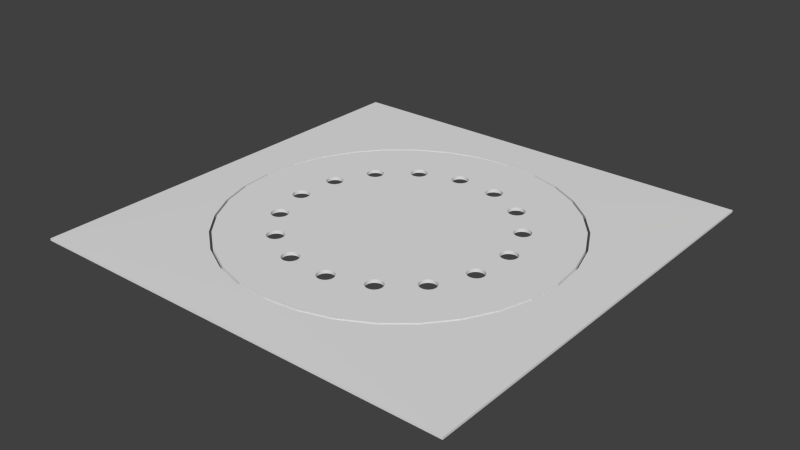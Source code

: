 # Source: BLENDER_DeckelGulliRund.blend  (saved by Blender 2.73.0; exported with 4.5.12 LTS)
import bpy
from mathutils import Matrix  # noqa: F401  (used for matrix-valued properties, if any)

bpy.ops.wm.read_factory_settings(use_empty=True)
scene = bpy.context.scene
scene.name = 'Scene'

# ---- collections
col_collection_1 = bpy.data.collections.new('Collection 1'); scene.collection.children.link(col_collection_1)

# ---- world
world_world = bpy.data.worlds.new('World'); scene.world = world_world
world_world.color = (0.05088, 0.05088, 0.05088)
world_world.use_sun_shadow = False
world_world.sun_shadow_jitter_overblur = 0.0
world_world.cycles.sampling_method = 'MANUAL'
world_world.cycles.sample_map_resolution = 256

# ---- meshes
me_plane = bpy.data.meshes.new('Plane')
me_plane.from_pydata([(1.0, -1.0, 0.0), (0.001545, -0.7839, 0.002775), (-0.1505, -0.7689, 0.002775), (-0.2966, -0.7246, 0.002775), (-0.4313, -0.6526, 0.002775), (-0.5494, -0.5557, 0.002775), (-0.6463, -0.4376, 0.002775), (-0.7183, -0.3029, 0.002775), (-0.7626, -0.1568, 0.002775), (-0.7776, -0.004763, 0.002775), (-0.7626, 0.1472, 0.002775), (-0.7183, 0.2934, 0.002775), (-0.6463, 0.4281, 0.002775), (-0.5494, 0.5462, 0.002775), (-0.4313, 0.6431, 0.002775), (-0.2966, 0.7151, 0.002775), (-0.1505, 0.7594, 0.002775), (1.0, 1.0, 0.0), (-1.0, 1.0, 0.0), (-1.0, -1.0, 0.0), (0.001544, 0.7744, 0.002775), (0.1535, 0.7594, 0.002775), (0.2997, 0.7151, 0.002775), (0.4344, 0.6431, 0.002775), (0.5525, 0.5462, 0.002775), (0.6494, 0.4281, 0.002775), (0.7214, 0.2934, 0.002775), (0.7657, 0.1472, 0.002775), (0.7807, -0.004762, 0.002775), (0.7657, -0.1568, 0.002775), (0.7214, -0.3029, 0.002775), (0.6494, -0.4376, 0.002775), (0.5525, -0.5557, 0.002775), (0.4344, -0.6526, 0.002775), (0.2997, -0.7246, 0.002775), (0.1535, -0.7689, 0.002775), (-1.0, 1.0, -0.01), (-1.0, -1.0, -0.01), (1.0, -1.0, -0.01), (1.0, 1.0, -0.01), (-0.7776, -0.004763, -0.01278), (-0.7626, -0.1568, -0.01278), (-0.7183, -0.3029, -0.01278), (-0.6463, -0.4376, -0.01278), (-0.5494, -0.5557, -0.01278), (-0.4313, -0.6526, -0.01278), (-0.2966, -0.7246, -0.01278), (-0.1505, -0.7689, -0.01278), (0.001545, -0.7839, -0.01278), (0.1535, -0.7689, -0.01278), (0.2997, -0.7246, -0.01278), (0.4344, -0.6526, -0.01278), (0.5525, -0.5557, -0.01278), (0.6494, -0.4376, -0.01278), (0.7214, -0.3029, -0.01278), (0.7657, -0.1568, -0.01278), (0.7807, -0.004762, -0.01278), (0.7657, 0.1472, -0.01278), (0.7214, 0.2934, -0.01278), (0.6494, 0.4281, -0.01278), (0.5525, 0.5462, -0.01278), (0.4344, 0.6431, -0.01278), (0.2997, 0.7151, -0.01278), (0.1535, 0.7594, -0.01278), (0.001544, 0.7744, -0.01278), (-0.1505, 0.7594, -0.01278), (-0.2966, 0.7151, -0.01278), (-0.4313, 0.6431, -0.01278), (-0.5494, 0.5462, -0.01278), (-0.6463, 0.4281, -0.01278), (-0.7183, 0.2934, -0.01278), (-0.7626, 0.1472, -0.01278), (0.001545, -0.7738, 0.002775), (0.1516, -0.759, 0.002775), (0.2958, -0.7152, 0.002775), (0.4288, -0.6442, 0.002775), (0.5453, -0.5485, 0.002775), (0.641, -0.432, 0.002775), (0.712, -0.299, 0.002775), (0.7558, -0.1548, 0.002775), (0.7706, -0.004762, 0.002775), (0.5252, -0.1214, 0.002775), (0.5274, -0.1286, 0.002775), (0.5281, -0.1361, 0.002775), (0.5274, -0.1435, 0.002775), (0.5252, -0.1507, 0.002775), (0.5216, -0.1573, 0.002775), (0.5169, -0.1631, 0.002775), (0.5111, -0.1679, 0.002775), (0.5045, -0.1714, 0.002775), (0.4973, -0.1736, 0.002775), (0.4899, -0.1743, 0.002775), (0.4824, -0.1736, 0.002775), (0.4752, -0.1714, 0.002775), (0.4686, -0.1679, 0.002775), (0.4628, -0.1631, 0.002775), (0.4581, -0.1573, 0.002775), (0.4545, -0.1507, 0.002775), (0.4539, -0.1488, 0.002775), (0.4523, -0.1435, 0.002775), (0.4516, -0.1361, 0.002775), (0.4094, -0.2805, 0.002775), (0.4166, -0.2827, 0.002775), (0.4232, -0.2862, 0.002775), (0.429, -0.2909, 0.002775), (0.4337, -0.2967, 0.002775), (0.4373, -0.3034, 0.002775), (0.4394, -0.3105, 0.002775), (0.4402, -0.318, 0.002775), (0.4394, -0.3254, 0.002775), (0.4373, -0.3326, 0.002775), (0.4337, -0.3392, 0.002775), (0.429, -0.345, 0.002775), (0.4232, -0.3498, 0.002775), (0.4166, -0.3533, 0.002775), (0.4094, -0.3555, 0.002775), (0.4019, -0.3562, 0.002775), (0.3945, -0.3555, 0.002775), (0.3873, -0.3533, 0.002775), (0.3807, -0.3498, 0.002775), (0.3749, -0.345, 0.002775), (0.3701, -0.3392, 0.002775), (0.3666, -0.3326, 0.002775), (0.3644, -0.3254, 0.002775), (0.3637, -0.318, 0.002775), (0.2744, -0.4193, 0.002775), (0.2791, -0.4251, 0.002775), (0.2826, -0.4317, 0.002775), (0.2848, -0.4389, 0.002775), (0.2856, -0.4463, 0.002775), (0.2848, -0.4538, 0.002775), (0.2826, -0.461, 0.002775), (0.2791, -0.4676, 0.002775), (0.2744, -0.4734, 0.002775), (0.2686, -0.4781, 0.002775), (0.2619, -0.4817, 0.002775), (0.2548, -0.4838, 0.002775), (0.2473, -0.4846, 0.002775), (0.2398, -0.4838, 0.002775), (0.2327, -0.4817, 0.002775), (0.2309, -0.4807, 0.002775), (0.2261, -0.4781, 0.002775), (0.2203, -0.4734, 0.002775), (0.2155, -0.4676, 0.002775), (0.212, -0.461, 0.002775), (0.2098, -0.4538, 0.002775), (0.2091, -0.4463, 0.002775), (0.09366, -0.4954, 0.002775), (0.09584, -0.5025, 0.002775), (0.09657, -0.51, 0.002775), (0.09584, -0.5175, 0.002775), (0.09366, -0.5246, 0.002775), (0.09013, -0.5312, 0.002775), (0.08537, -0.537, 0.002775), (0.07958, -0.5418, 0.002775), (0.07296, -0.5453, 0.002775), (0.06579, -0.5475, 0.002775), (0.05833, -0.5482, 0.002775), (0.05087, -0.5475, 0.002775), (0.04369, -0.5453, 0.002775), (0.03708, -0.5418, 0.002775), (0.03129, -0.537, 0.002775), (0.02653, -0.5312, 0.002775), (0.023, -0.5246, 0.002775), (0.02082, -0.5175, 0.002775), (0.02009, -0.51, 0.002775), (-0.1083, -0.5003, 0.002775), (-0.1105, -0.5075, 0.002775), (-0.114, -0.5141, 0.002775), (-0.1188, -0.5199, 0.002775), (-0.1246, -0.5246, 0.002775), (-0.1312, -0.5282, 0.002775), (-0.1383, -0.5303, 0.002775), (-0.1458, -0.5311, 0.002775), (-0.1533, -0.5303, 0.002775), (-0.1604, -0.5282, 0.002775), (-0.1671, -0.5246, 0.002775), (-0.1729, -0.5199, 0.002775), (-0.1776, -0.5141, 0.002775), (-0.1811, -0.5075, 0.002775), (-0.1833, -0.5003, 0.002775), (-0.1841, -0.4928, 0.002775), (-0.2909, -0.4211, 0.002775), (-0.2956, -0.4269, 0.002775), (-0.3014, -0.4316, 0.002775), (-0.308, -0.4352, 0.002775), (-0.3152, -0.4374, 0.002775), (-0.3227, -0.4381, 0.002775), (-0.3301, -0.4374, 0.002775), (-0.3373, -0.4352, 0.002775), (-0.3439, -0.4316, 0.002775), (-0.3497, -0.4269, 0.002775), (-0.3545, -0.4211, 0.002775), (-0.358, -0.4145, 0.002775), (-0.3602, -0.4073, 0.002775), (-0.3609, -0.3998, 0.002775), (-0.4288, -0.2811, 0.002775), (-0.4354, -0.2846, 0.002775), (-0.4425, -0.2868, 0.002775), (-0.45, -0.2875, 0.002775), (-0.4575, -0.2868, 0.002775), (-0.4646, -0.2846, 0.002775), (-0.4712, -0.2811, 0.002775), (-0.477, -0.2763, 0.002775), (-0.4818, -0.2705, 0.002775), (-0.4853, -0.2639, 0.002775), (-0.4875, -0.2567, 0.002775), (-0.4882, -0.2493, 0.002775), (-0.5012, -0.09779, 0.002775), (-0.5086, -0.09853, 0.002775), (-0.5161, -0.09779, 0.002775), (-0.5232, -0.09562, 0.002775), (-0.5299, -0.09208, 0.002775), (-0.5357, -0.08733, 0.002775), (-0.5404, -0.08153, 0.002775), (-0.5439, -0.07492, 0.002775), (-0.5461, -0.06775, 0.002775), (-0.5469, -0.06028, 0.002775), (-0.7527, -0.1548, 0.002775), (-0.7089, -0.2991, 0.002775), (-0.6379, -0.432, 0.002775), (-0.5422, -0.5485, 0.002775), (-0.4257, -0.6442, 0.002775), (-0.2927, -0.7152, 0.002775), (-0.1485, -0.759, 0.002775), (-0.1076, -0.4928, 0.002775), (0.02082, -0.5025, 0.002775), (0.023, -0.4954, 0.002775), (0.02653, -0.4888, 0.002775), (0.03129, -0.483, 0.002775), (0.03708, -0.4782, 0.002775), (0.04369, -0.4747, 0.002775), (0.05087, -0.4725, 0.002775), (0.05833, -0.4718, 0.002775), (0.06579, -0.4725, 0.002775), (0.07296, -0.4747, 0.002775), (0.07958, -0.4782, 0.002775), (0.08537, -0.483, 0.002775), (0.09013, -0.4888, 0.002775), (0.2098, -0.4389, 0.002775), (0.212, -0.4317, 0.002775), (0.2155, -0.4251, 0.002775), (0.2203, -0.4193, 0.002775), (0.2261, -0.4145, 0.002775), (0.2327, -0.411, 0.002775), (0.2398, -0.4088, 0.002775), (0.2473, -0.4081, 0.002775), (0.2548, -0.4088, 0.002775), (0.2619, -0.411, 0.002775), (0.2686, -0.4145, 0.002775), (0.3644, -0.3105, 0.002775), (0.3666, -0.3034, 0.002775), (0.3701, -0.2967, 0.002775), (0.3749, -0.2909, 0.002775), (0.3807, -0.2862, 0.002775), (0.3873, -0.2827, 0.002775), (0.3945, -0.2805, 0.002775), (0.4019, -0.2797, 0.002775), (0.4523, -0.1286, 0.002775), (0.4529, -0.1267, 0.002775), (0.4545, -0.1214, 0.002775), (0.4581, -0.1148, 0.002775), (0.4628, -0.109, 0.002775), (0.4686, -0.1043, 0.002775), (0.4752, -0.1007, 0.002775), (0.4824, -0.09857, 0.002775), (0.4899, -0.09784, 0.002775), (0.4973, -0.09857, 0.002775), (0.5045, -0.1007, 0.002775), (0.5111, -0.1043, 0.002775), (0.5169, -0.109, 0.002775), (0.5216, -0.1148, 0.002775), (0.7558, 0.1453, 0.002775), (0.712, 0.2895, 0.002775), (0.641, 0.4225, 0.002775), (0.5453, 0.539, 0.002775), (0.4288, 0.6346, 0.002775), (0.2958, 0.7057, 0.002775), (0.1516, 0.7495, 0.002775), (0.001544, 0.7642, 0.002775), (-0.1485, 0.7495, 0.002775), (-0.2927, 0.7057, 0.002775), (-0.4257, 0.6346, 0.002775), (-0.5422, 0.539, 0.002775), (-0.6379, 0.4225, 0.002775), (-0.7089, 0.2895, 0.002775), (-0.7527, 0.1453, 0.002775), (-0.7675, -0.004763, 0.002775), (-0.5461, -0.05282, 0.002775), (-0.5439, -0.04565, 0.002775), (-0.5404, -0.03904, 0.002775), (-0.5357, -0.03324, 0.002775), (-0.5309, 0.1368, 0.002775), (-0.5301, 0.1442, 0.002775), (-0.5279, 0.1514, 0.002775), (-0.5244, 0.158, 0.002775), (-0.5197, 0.1638, 0.002775), (-0.5139, 0.1686, 0.002775), (-0.5072, 0.1721, 0.002775), (-0.5001, 0.1743, 0.002775), (-0.4926, 0.175, 0.002775), (-0.4852, 0.1743, 0.002775), (-0.4428, 0.3106, 0.002775), (-0.442, 0.3181, 0.002775), (-0.4414, 0.32, 0.002775), (-0.4399, 0.3252, 0.002775), (-0.4363, 0.3318, 0.002775), (-0.4316, 0.3376, 0.002775), (-0.4258, 0.3424, 0.002775), (-0.4192, 0.3459, 0.002775), (-0.412, 0.3481, 0.002775), (-0.4045, 0.3488, 0.002775), (-0.3971, 0.3481, 0.002775), (-0.3899, 0.3459, 0.002775), (-0.3833, 0.3424, 0.002775), (-0.3775, 0.3376, 0.002775), (-0.2922, 0.44, 0.002775), (-0.2915, 0.4474, 0.002775), (-0.2909, 0.4493, 0.002775), (-0.2893, 0.4546, 0.002775), (-0.2857, 0.4612, 0.002775), (-0.281, 0.467, 0.002775), (-0.2752, 0.4718, 0.002775), (-0.2686, 0.4753, 0.002775), (-0.2614, 0.4775, 0.002775), (-0.2539, 0.4782, 0.002775), (-0.2465, 0.4775, 0.002775), (-0.2393, 0.4753, 0.002775), (-0.2327, 0.4718, 0.002775), (-0.2269, 0.467, 0.002775), (-0.2256, 0.4654, 0.002775), (-0.2221, 0.4612, 0.002775), (-0.2186, 0.4546, 0.002775), (-0.1062, 0.5016, 0.002775), (-0.1055, 0.5091, 0.002775), (-0.1049, 0.511, 0.002775), (-0.1033, 0.5162, 0.002775), (-0.09979, 0.5229, 0.002775), (-0.09504, 0.5286, 0.002775), (-0.08924, 0.5334, 0.002775), (-0.08263, 0.5369, 0.002775), (-0.07546, 0.5391, 0.002775), (-0.068, 0.5398, 0.002775), (-0.06053, 0.5391, 0.002775), (-0.05336, 0.5369, 0.002775), (-0.04675, 0.5334, 0.002775), (-0.04095, 0.5286, 0.002775), (-0.0362, 0.5229, 0.002775), (-0.03266, 0.5162, 0.002775), (-0.03049, 0.5091, 0.002775), (-0.02975, 0.5016, 0.002775), (0.09083, 0.4864, 0.002775), (0.09156, 0.4939, 0.002775), (0.09215, 0.4958, 0.002775), (0.09374, 0.5011, 0.002775), (0.09727, 0.5077, 0.002775), (0.102, 0.5135, 0.002775), (0.1078, 0.5182, 0.002775), (0.1144, 0.5218, 0.002775), (0.1216, 0.524, 0.002775), (0.1291, 0.5247, 0.002775), (0.1365, 0.524, 0.002775), (0.1437, 0.5218, 0.002775), (0.1503, 0.5182, 0.002775), (0.1561, 0.5135, 0.002775), (0.1609, 0.5077, 0.002775), (0.1644, 0.5011, 0.002775), (0.1666, 0.4939, 0.002775), (0.1673, 0.4864, 0.002775), (0.1666, 0.479, 0.002775), (0.1644, 0.4718, 0.002775), (0.1609, 0.4652, 0.002775), (0.2687, 0.3995, 0.002775), (0.2694, 0.407, 0.002775), (0.27, 0.4089, 0.002775), (0.2716, 0.4142, 0.002775), (0.2751, 0.4208, 0.002775), (0.2799, 0.4266, 0.002775), (0.2857, 0.4313, 0.002775), (0.2923, 0.4349, 0.002775), (0.2995, 0.437, 0.002775), (0.3069, 0.4378, 0.002775), (0.3144, 0.437, 0.002775), (0.3216, 0.4349, 0.002775), (0.3282, 0.4313, 0.002775), (0.334, 0.4266, 0.002775), (0.3387, 0.4208, 0.002775), (0.3423, 0.4142, 0.002775), (0.3444, 0.407, 0.002775), (0.3452, 0.3995, 0.002775), (0.3444, 0.3921, 0.002775), (0.3423, 0.3849, 0.002775), (0.3387, 0.3783, 0.002775), (0.334, 0.3725, 0.002775), (0.3282, 0.3677, 0.002775), (0.3991, 0.254, 0.002775), (0.3998, 0.2615, 0.002775), (0.4004, 0.2634, 0.002775), (0.402, 0.2686, 0.002775), (0.4055, 0.2753, 0.002775), (0.4103, 0.2811, 0.002775), (0.4161, 0.2858, 0.002775), (0.4227, 0.2893, 0.002775), (0.4298, 0.2915, 0.002775), (0.4373, 0.2923, 0.002775), (0.4448, 0.2915, 0.002775), (0.4519, 0.2893, 0.002775), (0.4585, 0.2858, 0.002775), (0.4643, 0.2811, 0.002775), (0.4691, 0.2753, 0.002775), (0.4726, 0.2686, 0.002775), (0.4748, 0.2615, 0.002775), (0.4755, 0.254, 0.002775), (0.4748, 0.2465, 0.002775), (0.4726, 0.2394, 0.002775), (0.4691, 0.2328, 0.002775), (0.4643, 0.227, 0.002775), (0.4585, 0.2222, 0.002775), (0.4519, 0.2187, 0.002775), (0.4448, 0.2165, 0.002775), (0.4658, 0.06301, 0.002775), (0.4665, 0.07047, 0.002775), (0.4671, 0.0724, 0.002775), (0.4687, 0.07764, 0.002775), (0.4722, 0.08425, 0.002775), (0.477, 0.09005, 0.002775), (0.4828, 0.09481, 0.002775), (0.4894, 0.09834, 0.002775), (0.4965, 0.1005, 0.002775), (0.504, 0.1013, 0.002775), (0.5115, 0.1005, 0.002775), (0.5186, 0.09834, 0.002775), (0.5252, 0.09481, 0.002775), (0.531, 0.09005, 0.002775), (0.5358, 0.08425, 0.002775), (0.5393, 0.07764, 0.002775), (0.5415, 0.07047, 0.002775), (0.5422, 0.06301, 0.002775), (0.542, 0.061, 0.002775), (0.5415, 0.05555, 0.002775), (0.5393, 0.04837, 0.002775), (0.5358, 0.04176, 0.002775), (0.531, 0.03597, 0.002775), (0.5252, 0.03121, 0.002775), (0.5186, 0.02767, 0.002775), (0.5115, 0.0255, 0.002775), (-0.4354, -0.2139, 0.002775), (-0.4288, -0.2175, 0.002775), (-0.423, -0.2222, 0.002775), (-0.4182, -0.228, 0.002775), (-0.4147, -0.2346, 0.002775), (-0.4125, -0.2418, 0.002775), (-0.4118, -0.2493, 0.002775), (-0.4125, -0.2567, 0.002775), (-0.4147, -0.2639, 0.002775), (-0.4182, -0.2705, 0.002775), (-0.423, -0.2763, 0.002775), (-0.3602, -0.3924, 0.002775), (-0.358, -0.3852, 0.002775), (-0.3545, -0.3786, 0.002775), (-0.3497, -0.3728, 0.002775), (-0.3439, -0.368, 0.002775), (-0.3373, -0.3645, 0.002775), (-0.3301, -0.3623, 0.002775), (-0.3227, -0.3616, 0.002775), (-0.3152, -0.3623, 0.002775), (-0.308, -0.3645, 0.002775), (-0.3014, -0.368, 0.002775), (-0.2956, -0.3728, 0.002775), (-0.2909, -0.3786, 0.002775), (-0.2873, -0.3852, 0.002775), (-0.2852, -0.3924, 0.002775), (-0.2844, -0.3998, 0.002775), (-0.2852, -0.4073, 0.002775), (-0.2873, -0.4145, 0.002775), (-0.1833, -0.4854, 0.002775), (-0.1811, -0.4782, 0.002775), (-0.1776, -0.4716, 0.002775), (-0.1729, -0.4658, 0.002775), (-0.1671, -0.461, 0.002775), (-0.1604, -0.4575, 0.002775), (-0.1533, -0.4553, 0.002775), (-0.1458, -0.4546, 0.002775), (-0.1383, -0.4553, 0.002775), (-0.1312, -0.4575, 0.002775), (-0.1246, -0.461, 0.002775), (-0.1188, -0.4658, 0.002775), (-0.114, -0.4716, 0.002775), (-0.1105, -0.4782, 0.002775), (-0.1083, -0.4854, 0.002775), (-0.4875, -0.2418, 0.002775), (-0.4853, -0.2346, 0.002775), (-0.4818, -0.228, 0.002775), (-0.477, -0.2222, 0.002775), (-0.4712, -0.2175, 0.002775), (-0.4646, -0.2139, 0.002775), (-0.4575, -0.2118, 0.002775), (-0.45, -0.211, 0.002775), (-0.4425, -0.2118, 0.002775), (0.504, 0.02476, 0.002775), (0.4965, 0.0255, 0.002775), (0.4894, 0.02767, 0.002775), (0.4828, 0.03121, 0.002775), (0.477, 0.03596, 0.002775), (0.4722, 0.04176, 0.002775), (0.4687, 0.04837, 0.002775), (0.4681, 0.0503, 0.002775), (0.4665, 0.05555, 0.002775), (0.4373, 0.2158, 0.002775), (0.4298, 0.2165, 0.002775), (0.4227, 0.2187, 0.002775), (0.4161, 0.2222, 0.002775), (0.4103, 0.227, 0.002775), (0.4055, 0.2328, 0.002775), (0.402, 0.2394, 0.002775), (0.4014, 0.2413, 0.002775), (0.3998, 0.2465, 0.002775), (0.3216, 0.3642, 0.002775), (0.3144, 0.362, 0.002775), (0.3069, 0.3613, 0.002775), (0.2995, 0.362, 0.002775), (0.2923, 0.3642, 0.002775), (0.2857, 0.3677, 0.002775), (0.2799, 0.3725, 0.002775), (0.2751, 0.3783, 0.002775), (0.2716, 0.3849, 0.002775), (0.271, 0.3868, 0.002775), (0.2694, 0.3921, 0.002775), (0.1561, 0.4594, 0.002775), (0.1503, 0.4546, 0.002775), (0.1485, 0.4537, 0.002775), (0.1437, 0.4511, 0.002775), (0.1365, 0.4489, 0.002775), (0.1291, 0.4482, 0.002775), (0.1216, 0.4489, 0.002775), (0.1144, 0.4511, 0.002775), (0.1078, 0.4546, 0.002775), (0.102, 0.4594, 0.002775), (0.09727, 0.4652, 0.002775), (0.09374, 0.4718, 0.002775), (0.09315, 0.4737, 0.002775), (0.09156, 0.479, 0.002775), (-0.03049, 0.4941, 0.002775), (-0.03266, 0.487, 0.002775), (-0.0362, 0.4804, 0.002775), (-0.04095, 0.4746, 0.002775), (-0.04675, 0.4698, 0.002775), (-0.05336, 0.4663, 0.002775), (-0.06053, 0.4641, 0.002775), (-0.068, 0.4634, 0.002775), (-0.07546, 0.4641, 0.002775), (-0.08263, 0.4663, 0.002775), (-0.08924, 0.4698, 0.002775), (-0.09504, 0.4746, 0.002775), (-0.09979, 0.4804, 0.002775), (-0.1033, 0.487, 0.002775), (-0.1055, 0.4941, 0.002775), (-0.2164, 0.4474, 0.002775), (-0.2157, 0.44, 0.002775), (-0.2164, 0.4325, 0.002775), (-0.2186, 0.4253, 0.002775), (-0.2221, 0.4187, 0.002775), (-0.2269, 0.4129, 0.002775), (-0.2327, 0.4082, 0.002775), (-0.2393, 0.4046, 0.002775), (-0.2465, 0.4024, 0.002775), (-0.2539, 0.4017, 0.002775), (-0.2614, 0.4024, 0.002775), (-0.2686, 0.4046, 0.002775), (-0.2752, 0.4082, 0.002775), (-0.281, 0.4129, 0.002775), (-0.2857, 0.4187, 0.002775), (-0.2893, 0.4253, 0.002775), (-0.2899, 0.4273, 0.002775), (-0.2915, 0.4325, 0.002775), (-0.3762, 0.3361, 0.002775), (-0.3727, 0.3318, 0.002775), (-0.3692, 0.3252, 0.002775), (-0.367, 0.3181, 0.002775), (-0.3663, 0.3106, 0.002775), (-0.367, 0.3031, 0.002775), (-0.3692, 0.296, 0.002775), (-0.3727, 0.2894, 0.002775), (-0.3775, 0.2836, 0.002775), (-0.379, 0.2823, 0.002775), (-0.3833, 0.2788, 0.002775), (-0.3851, 0.2779, 0.002775), (-0.3899, 0.2753, 0.002775), (-0.3918, 0.2747, 0.002775), (-0.3971, 0.2731, 0.002775), (-0.4045, 0.2724, 0.002775), (-0.412, 0.2731, 0.002775), (-0.4192, 0.2753, 0.002775), (-0.4258, 0.2788, 0.002775), (-0.4316, 0.2836, 0.002775), (-0.4363, 0.2894, 0.002775), (-0.4373, 0.2911, 0.002775), (-0.4399, 0.296, 0.002775), (-0.4404, 0.2979, 0.002775), (-0.442, 0.3031, 0.002775), (-0.478, 0.1721, 0.002775), (-0.4714, 0.1686, 0.002775), (-0.4656, 0.1638, 0.002775), (-0.4608, 0.158, 0.002775), (-0.4573, 0.1514, 0.002775), (-0.4551, 0.1442, 0.002775), (-0.4544, 0.1368, 0.002775), (-0.4551, 0.1293, 0.002775), (-0.4573, 0.1221, 0.002775), (-0.4608, 0.1155, 0.002775), (-0.4656, 0.1097, 0.002775), (-0.4714, 0.105, 0.002775), (-0.478, 0.1015, 0.002775), (-0.4852, 0.09927, 0.002775), (-0.4926, 0.09854, 0.002775), (-0.5001, 0.09927, 0.002775), (-0.5072, 0.1015, 0.002775), (-0.5139, 0.105, 0.002775), (-0.5197, 0.1097, 0.002775), (-0.5244, 0.1155, 0.002775), (-0.5279, 0.1221, 0.002775), (-0.5301, 0.1293, 0.002775), (-0.5299, -0.02849, 0.002775), (-0.5232, -0.02495, 0.002775), (-0.5161, -0.02278, 0.002775), (-0.5086, -0.02204, 0.002775), (-0.5012, -0.02278, 0.002775), (-0.494, -0.02495, 0.002775), (-0.4874, -0.02849, 0.002775), (-0.4816, -0.03324, 0.002775), (-0.4768, -0.03904, 0.002775), (-0.4733, -0.04565, 0.002775), (-0.4711, -0.05282, 0.002775), (-0.4704, -0.06028, 0.002775), (-0.4711, -0.06775, 0.002775), (-0.4733, -0.07492, 0.002775), (-0.4768, -0.08153, 0.002775), (-0.4816, -0.08733, 0.002775), (-0.4874, -0.09208, 0.002775), (-0.494, -0.09562, 0.002775), (-0.1072, -0.4928, -0.01278), (-0.108, -0.4853, -0.01278), (-0.1101, -0.478, -0.01278), (-0.1137, -0.4714, -0.01278), (-0.1185, -0.4655, -0.01278), (-0.1244, -0.4607, -0.01278), (-0.131, -0.4572, -0.01278), (-0.1383, -0.455, -0.01278), (-0.1458, -0.4542, -0.01278), (-0.1533, -0.455, -0.01278), (-0.1606, -0.4572, -0.01278), (-0.1673, -0.4607, -0.01278), (-0.1731, -0.4655, -0.01278), (-0.1779, -0.4714, -0.01278), (-0.1815, -0.478, -0.01278), (-0.1837, -0.4853, -0.01278), (-0.1844, -0.4928, -0.01278), (-0.2906, -0.4213, -0.01278), (-0.287, -0.4146, -0.01278), (-0.2848, -0.4074, -0.01278), (-0.2841, -0.3998, -0.01278), (-0.2848, -0.3923, -0.01278), (-0.287, -0.3851, -0.01278), (-0.2906, -0.3784, -0.01278), (-0.2954, -0.3725, -0.01278), (-0.3012, -0.3677, -0.01278), (-0.3079, -0.3642, -0.01278), (-0.3151, -0.362, -0.01278), (-0.3227, -0.3612, -0.01278), (-0.3302, -0.362, -0.01278), (-0.3374, -0.3642, -0.01278), (-0.3441, -0.3677, -0.01278), (-0.35, -0.3725, -0.01278), (-0.3548, -0.3784, -0.01278), (-0.3583, -0.3851, -0.01278), (-0.3605, -0.3923, -0.01278), (-0.3613, -0.3998, -0.01278), (-0.4286, -0.2814, -0.01278), (-0.4227, -0.2766, -0.01278), (-0.4179, -0.2707, -0.01278), (-0.4143, -0.264, -0.01278), (-0.4121, -0.2568, -0.01278), (-0.4114, -0.2493, -0.01278), (-0.4121, -0.2417, -0.01278), (-0.4143, -0.2345, -0.01278), (-0.4179, -0.2278, -0.01278), (-0.4227, -0.222, -0.01278), (-0.4286, -0.2172, -0.01278), (-0.4352, -0.2136, -0.01278), (-0.4425, -0.2114, -0.01278), (-0.45, -0.2107, -0.01278), (-0.4575, -0.2114, -0.01278), (-0.4648, -0.2136, -0.01278), (-0.4714, -0.2172, -0.01278), (-0.4773, -0.222, -0.01278), (-0.4821, -0.2278, -0.01278), (-0.4857, -0.2345, -0.01278), (-0.4879, -0.2417, -0.01278), (-0.4886, -0.2493, -0.01278), (-0.5011, -0.09814, -0.01278), (-0.4938, -0.09595, -0.01278), (-0.4872, -0.09238, -0.01278), (-0.4813, -0.08758, -0.01278), (-0.4765, -0.08173, -0.01278), (-0.473, -0.07506, -0.01278), (-0.4708, -0.06782, -0.01278), (-0.47, -0.06028, -0.01278), (-0.4708, -0.05275, -0.01278), (-0.473, -0.04551, -0.01278), (-0.4765, -0.03884, -0.01278), (-0.4813, -0.03299, -0.01278), (-0.4872, -0.02819, -0.01278), (-0.4938, -0.02462, -0.01278), (-0.5011, -0.02243, -0.01278), (-0.5086, -0.02168, -0.01278), (-0.5161, -0.02243, -0.01278), (-0.5234, -0.02462, -0.01278), (-0.5301, -0.02819, -0.01278), (-0.5359, -0.03299, -0.01278), (-0.5312, 0.1368, -0.01278), (-0.5305, 0.1293, -0.01278), (-0.5283, 0.122, -0.01278), (-0.5247, 0.1153, -0.01278), (-0.5199, 0.1095, -0.01278), (-0.5141, 0.1047, -0.01278), (-0.5074, 0.1011, -0.01278), (-0.5001, 0.09892, -0.01278), (-0.4926, 0.09818, -0.01278), (-0.4851, 0.09892, -0.01278), (-0.4778, 0.1011, -0.01278), (-0.4712, 0.1047, -0.01278), (-0.4653, 0.1095, -0.01278), (-0.4605, 0.1153, -0.01278), (-0.4569, 0.122, -0.01278), (-0.4548, 0.1293, -0.01278), (-0.454, 0.1368, -0.01278), (-0.4548, 0.1443, -0.01278), (-0.4569, 0.1516, -0.01278), (-0.4605, 0.1582, -0.01278), (-0.4653, 0.1641, -0.01278), (-0.4712, 0.1689, -0.01278), (-0.4778, 0.1724, -0.01278), (-0.4851, 0.1746, -0.01278), (-0.4431, 0.3106, -0.01278), (-0.4424, 0.3031, -0.01278), (-0.4423, 0.3029, -0.01278), (-0.4402, 0.2958, -0.01278), (-0.4401, 0.2957, -0.01278), (-0.4366, 0.2892, -0.01278), (-0.4318, 0.2833, -0.01278), (-0.426, 0.2785, -0.01278), (-0.4193, 0.2749, -0.01278), (-0.4121, 0.2727, -0.01278), (-0.4045, 0.272, -0.01278), (-0.397, 0.2727, -0.01278), (-0.3968, 0.2728, -0.01278), (-0.3898, 0.2749, -0.01278), (-0.3896, 0.275, -0.01278), (-0.3831, 0.2785, -0.01278), (-0.383, 0.2786, -0.01278), (-0.3772, 0.2833, -0.01278), (-0.3724, 0.2892, -0.01278), (-0.3689, 0.2958, -0.01278), (-0.3667, 0.3031, -0.01278), (-0.3659, 0.3106, -0.01278), (-0.3667, 0.3181, -0.01278), (-0.3689, 0.3254, -0.01278), (-0.3724, 0.332, -0.01278), (-0.3725, 0.3322, -0.01278), (-0.3772, 0.3379, -0.01278), (-0.2925, 0.44, -0.01278), (-0.2918, 0.4324, -0.01278), (-0.2918, 0.4323, -0.01278), (-0.2896, 0.4252, -0.01278), (-0.286, 0.4185, -0.01278), (-0.2812, 0.4127, -0.01278), (-0.2754, 0.4079, -0.01278), (-0.2687, 0.4043, -0.01278), (-0.2615, 0.4021, -0.01278), (-0.2539, 0.4014, -0.01278), (-0.2464, 0.4021, -0.01278), (-0.2392, 0.4043, -0.01278), (-0.2325, 0.4079, -0.01278), (-0.2266, 0.4127, -0.01278), (-0.2218, 0.4185, -0.01278), (-0.2183, 0.4252, -0.01278), (-0.2161, 0.4324, -0.01278), (-0.2153, 0.44, -0.01278), (-0.2161, 0.4475, -0.01278), (-0.2183, 0.4547, -0.01278), (-0.1066, 0.5016, -0.01278), (-0.1059, 0.4941, -0.01278), (-0.1037, 0.4868, -0.01278), (-0.1001, 0.4802, -0.01278), (-0.09529, 0.4743, -0.01278), (-0.08944, 0.4695, -0.01278), (-0.08277, 0.4659, -0.01278), (-0.07553, 0.4637, -0.01278), (-0.068, 0.463, -0.01278), (-0.06046, 0.4637, -0.01278), (-0.05322, 0.4659, -0.01278), (-0.04655, 0.4695, -0.01278), (-0.0407, 0.4743, -0.01278), (-0.0359, 0.4802, -0.01278), (-0.03233, 0.4868, -0.01278), (-0.03014, 0.4941, -0.01278), (-0.02939, 0.5016, -0.01278), (0.09047, 0.4864, -0.01278), (0.09121, 0.4789, -0.01278), (0.09125, 0.4788, -0.01278), (0.09341, 0.4717, -0.01278), (0.09697, 0.465, -0.01278), (0.1018, 0.4591, -0.01278), (0.1076, 0.4543, -0.01278), (0.1143, 0.4508, -0.01278), (0.1215, 0.4486, -0.01278), (0.1291, 0.4478, -0.01278), (0.1366, 0.4486, -0.01278), (0.1438, 0.4508, -0.01278), (0.144, 0.4509, -0.01278), (0.1505, 0.4543, -0.01278), (0.1564, 0.4591, -0.01278), (0.1612, 0.465, -0.01278), (0.2683, 0.3995, -0.01278), (0.2691, 0.392, -0.01278), (0.2691, 0.3919, -0.01278), (0.2713, 0.3848, -0.01278), (0.2748, 0.3781, -0.01278), (0.2796, 0.3722, -0.01278), (0.2855, 0.3674, -0.01278), (0.2922, 0.3639, -0.01278), (0.2994, 0.3617, -0.01278), (0.3069, 0.3609, -0.01278), (0.3145, 0.3617, -0.01278), (0.3217, 0.3639, -0.01278), (0.3284, 0.3674, -0.01278), (0.3987, 0.254, -0.01278), (0.3994, 0.2465, -0.01278), (0.3995, 0.2463, -0.01278), (0.4016, 0.2392, -0.01278), (0.4052, 0.2326, -0.01278), (0.41, 0.2267, -0.01278), (0.4159, 0.2219, -0.01278), (0.4225, 0.2183, -0.01278), (0.4298, 0.2161, -0.01278), (0.4373, 0.2154, -0.01278), (0.4448, 0.2161, -0.01278), (0.4654, 0.06301, -0.01278), (0.4661, 0.05548, -0.01278), (0.4662, 0.05533, -0.01278), (0.4683, 0.04824, -0.01278), (0.4719, 0.04156, -0.01278), (0.4767, 0.03571, -0.01278), (0.4826, 0.03091, -0.01278), (0.4892, 0.02734, -0.01278), (0.4965, 0.02515, -0.01278), (0.504, 0.02441, -0.01278), (0.5115, 0.02515, -0.01278), (0.5188, 0.02734, -0.01278), (0.5046, -0.1004, -0.01278), (0.4974, -0.09822, -0.01278), (0.4899, -0.09748, -0.01278), (0.4823, -0.09822, -0.01278), (0.4751, -0.1004, -0.01278), (0.4684, -0.104, -0.01278), (0.4626, -0.1088, -0.01278), (0.4578, -0.1146, -0.01278), (0.4542, -0.1213, -0.01278), (0.4541, -0.1215, -0.01278), (0.452, -0.1285, -0.01278), (0.4512, -0.1361, -0.01278), (0.4095, -0.2801, -0.01278), (0.4019, -0.2794, -0.01278), (0.3944, -0.2801, -0.01278), (0.3872, -0.2823, -0.01278), (0.3805, -0.2859, -0.01278), (0.3746, -0.2907, -0.01278), (0.3698, -0.2965, -0.01278), (0.3663, -0.3032, -0.01278), (0.3641, -0.3105, -0.01278), (0.3633, -0.318, -0.01278), (0.2746, -0.419, -0.01278), (0.2688, -0.4142, -0.01278), (0.2621, -0.4107, -0.01278), (0.2548, -0.4085, -0.01278), (0.2473, -0.4077, -0.01278), (0.2398, -0.4085, -0.01278), (0.2325, -0.4107, -0.01278), (0.2259, -0.4142, -0.01278), (0.22, -0.419, -0.01278), (0.2152, -0.4249, -0.01278), (0.2116, -0.4316, -0.01278), (0.2094, -0.4388, -0.01278), (0.2087, -0.4463, -0.01278), (0.09399, -0.4952, -0.01278), (0.09042, -0.4886, -0.01278), (0.08562, -0.4827, -0.01278), (0.07977, -0.4779, -0.01278), (0.0731, -0.4743, -0.01278), (0.06586, -0.4721, -0.01278), (0.05833, -0.4714, -0.01278), (0.0508, -0.4721, -0.01278), (0.04356, -0.4743, -0.01278), (0.03688, -0.4779, -0.01278), (0.03103, -0.4827, -0.01278), (0.02623, -0.4886, -0.01278), (0.02267, -0.4952, -0.01278), (0.02047, -0.5025, -0.01278), (0.01973, -0.51, -0.01278), (-0.108, -0.5003, -0.01278), (0.001545, -0.7738, -0.01278), (-0.1485, -0.759, -0.01278), (-0.2927, -0.7152, -0.01278), (-0.4257, -0.6442, -0.01278), (-0.5422, -0.5485, -0.01278), (-0.6379, -0.432, -0.01278), (-0.7089, -0.2991, -0.01278), (-0.7527, -0.1548, -0.01278), (-0.5472, -0.06028, -0.01278), (-0.5465, -0.06782, -0.01278), (-0.5443, -0.07506, -0.01278), (-0.5407, -0.08173, -0.01278), (-0.5359, -0.08758, -0.01278), (-0.5301, -0.09238, -0.01278), (-0.5234, -0.09595, -0.01278), (-0.5161, -0.09814, -0.01278), (-0.5086, -0.09889, -0.01278), (-0.4879, -0.2568, -0.01278), (-0.4857, -0.264, -0.01278), (-0.4821, -0.2707, -0.01278), (-0.4773, -0.2766, -0.01278), (-0.4714, -0.2814, -0.01278), (-0.4648, -0.2849, -0.01278), (-0.4575, -0.2871, -0.01278), (-0.45, -0.2879, -0.01278), (-0.4425, -0.2871, -0.01278), (-0.4352, -0.2849, -0.01278), (-0.3605, -0.4074, -0.01278), (-0.3583, -0.4146, -0.01278), (-0.3548, -0.4213, -0.01278), (-0.35, -0.4271, -0.01278), (-0.3441, -0.4319, -0.01278), (-0.3374, -0.4355, -0.01278), (-0.3302, -0.4377, -0.01278), (-0.3227, -0.4384, -0.01278), (-0.3151, -0.4377, -0.01278), (-0.3079, -0.4355, -0.01278), (-0.3012, -0.4319, -0.01278), (-0.2954, -0.4271, -0.01278), (-0.1837, -0.5003, -0.01278), (-0.1815, -0.5076, -0.01278), (-0.1779, -0.5143, -0.01278), (-0.1731, -0.5201, -0.01278), (-0.1673, -0.5249, -0.01278), (-0.1606, -0.5285, -0.01278), (-0.1533, -0.5307, -0.01278), (-0.1458, -0.5314, -0.01278), (-0.1383, -0.5307, -0.01278), (-0.131, -0.5285, -0.01278), (-0.1244, -0.5249, -0.01278), (-0.1185, -0.5201, -0.01278), (-0.1137, -0.5143, -0.01278), (-0.1101, -0.5076, -0.01278), (0.02047, -0.5175, -0.01278), (0.02267, -0.5248, -0.01278), (0.02623, -0.5314, -0.01278), (0.03103, -0.5373, -0.01278), (0.03688, -0.5421, -0.01278), (0.04356, -0.5457, -0.01278), (0.0508, -0.5479, -0.01278), (0.05833, -0.5486, -0.01278), (0.06586, -0.5479, -0.01278), (0.0731, -0.5457, -0.01278), (0.07977, -0.5421, -0.01278), (0.08562, -0.5373, -0.01278), (0.09042, -0.5314, -0.01278), (0.09399, -0.5248, -0.01278), (0.09619, -0.5175, -0.01278), (0.09693, -0.51, -0.01278), (0.09619, -0.5025, -0.01278), (0.2094, -0.4539, -0.01278), (0.2116, -0.4611, -0.01278), (0.2152, -0.4678, -0.01278), (0.22, -0.4736, -0.01278), (0.2259, -0.4784, -0.01278), (0.226, -0.4785, -0.01278), (0.2325, -0.482, -0.01278), (0.2398, -0.4842, -0.01278), (0.2473, -0.4849, -0.01278), (0.2548, -0.4842, -0.01278), (0.2621, -0.482, -0.01278), (0.2688, -0.4784, -0.01278), (0.2746, -0.4736, -0.01278), (0.2794, -0.4678, -0.01278), (0.283, -0.4611, -0.01278), (0.2852, -0.4539, -0.01278), (0.2859, -0.4463, -0.01278), (0.2852, -0.4388, -0.01278), (0.283, -0.4316, -0.01278), (0.2794, -0.4249, -0.01278), (0.3641, -0.3255, -0.01278), (0.3663, -0.3328, -0.01278), (0.3698, -0.3394, -0.01278), (0.3746, -0.3453, -0.01278), (0.3805, -0.3501, -0.01278), (0.3872, -0.3536, -0.01278), (0.3944, -0.3558, -0.01278), (0.4019, -0.3566, -0.01278), (0.4095, -0.3558, -0.01278), (0.4167, -0.3536, -0.01278), (0.4234, -0.3501, -0.01278), (0.4292, -0.3453, -0.01278), (0.434, -0.3394, -0.01278), (0.4376, -0.3328, -0.01278), (0.7706, -0.004762, -0.01278), (0.7558, -0.1548, -0.01278), (0.712, -0.299, -0.01278), (0.641, -0.432, -0.01278), (0.5453, -0.5485, -0.01278), (0.4288, -0.6442, -0.01278), (0.2958, -0.7152, -0.01278), (0.1516, -0.759, -0.01278), (-0.7675, -0.004763, -0.01278), (-0.7527, 0.1453, -0.01278), (-0.7089, 0.2895, -0.01278), (-0.6379, 0.4225, -0.01278), (-0.5422, 0.539, -0.01278), (-0.4257, 0.6346, -0.01278), (-0.2927, 0.7057, -0.01278), (-0.1485, 0.7495, -0.01278), (0.001544, 0.7642, -0.01278), (0.1516, 0.7495, -0.01278), (0.2958, 0.7057, -0.01278), (0.4288, 0.6346, -0.01278), (0.5453, 0.539, -0.01278), (0.641, 0.4225, -0.01278), (0.712, 0.2895, -0.01278), (0.7558, 0.1453, -0.01278), (0.4398, -0.3255, -0.01278), (0.4405, -0.318, -0.01278), (0.4398, -0.3105, -0.01278), (0.4376, -0.3032, -0.01278), (0.434, -0.2965, -0.01278), (0.4292, -0.2907, -0.01278), (0.4234, -0.2859, -0.01278), (0.4167, -0.2823, -0.01278), (0.452, -0.1436, -0.01278), (0.452, -0.1438, -0.01278), (0.4542, -0.1509, -0.01278), (0.4578, -0.1575, -0.01278), (0.4626, -0.1634, -0.01278), (0.4684, -0.1682, -0.01278), (0.4751, -0.1717, -0.01278), (0.4823, -0.1739, -0.01278), (0.4899, -0.1747, -0.01278), (0.4974, -0.1739, -0.01278), (0.5046, -0.1717, -0.01278), (0.5113, -0.1682, -0.01278), (0.5171, -0.1634, -0.01278), (0.5219, -0.1575, -0.01278), (0.5255, -0.1509, -0.01278), (0.5277, -0.1436, -0.01278), (0.5285, -0.1361, -0.01278), (0.5277, -0.1285, -0.01278), (0.5255, -0.1213, -0.01278), (0.5219, -0.1146, -0.01278), (0.5171, -0.1088, -0.01278), (0.5113, -0.104, -0.01278), (0.5254, 0.03091, -0.01278), (0.5313, 0.03571, -0.01278), (0.5361, 0.04156, -0.01278), (0.5397, 0.04824, -0.01278), (0.5419, 0.05548, -0.01278), (0.5419, 0.05563, -0.01278), (0.5426, 0.06301, -0.01278), (0.5419, 0.07054, -0.01278), (0.5397, 0.07778, -0.01278), (0.5361, 0.08445, -0.01278), (0.5313, 0.0903, -0.01278), (0.5254, 0.0951, -0.01278), (0.5188, 0.09867, -0.01278), (0.5115, 0.1009, -0.01278), (0.504, 0.1016, -0.01278), (0.4965, 0.1009, -0.01278), (0.4892, 0.09867, -0.01278), (0.4826, 0.0951, -0.01278), (0.4767, 0.0903, -0.01278), (0.4719, 0.08445, -0.01278), (0.4683, 0.07778, -0.01278), (0.4683, 0.07763, -0.01278), (0.4661, 0.07054, -0.01278), (0.4521, 0.2183, -0.01278), (0.4587, 0.2219, -0.01278), (0.4646, 0.2267, -0.01278), (0.4694, 0.2326, -0.01278), (0.473, 0.2392, -0.01278), (0.4752, 0.2465, -0.01278), (0.4759, 0.254, -0.01278), (0.4752, 0.2615, -0.01278), (0.473, 0.2688, -0.01278), (0.4694, 0.2755, -0.01278), (0.4646, 0.2813, -0.01278), (0.4587, 0.2861, -0.01278), (0.4521, 0.2897, -0.01278), (0.4448, 0.2919, -0.01278), (0.4373, 0.2926, -0.01278), (0.4298, 0.2919, -0.01278), (0.4225, 0.2897, -0.01278), (0.4159, 0.2861, -0.01278), (0.41, 0.2813, -0.01278), (0.4052, 0.2755, -0.01278), (0.4016, 0.2688, -0.01278), (0.4016, 0.2686, -0.01278), (0.3994, 0.2615, -0.01278), (0.3342, 0.3722, -0.01278), (0.339, 0.3781, -0.01278), (0.3426, 0.3848, -0.01278), (0.3448, 0.392, -0.01278), (0.3455, 0.3995, -0.01278), (0.3448, 0.4071, -0.01278), (0.3426, 0.4143, -0.01278), (0.339, 0.421, -0.01278), (0.3342, 0.4268, -0.01278), (0.3284, 0.4316, -0.01278), (0.3217, 0.4352, -0.01278), (0.3145, 0.4374, -0.01278), (0.3069, 0.4381, -0.01278), (0.2994, 0.4374, -0.01278), (0.2922, 0.4352, -0.01278), (0.2855, 0.4316, -0.01278), (0.2796, 0.4268, -0.01278), (0.2748, 0.421, -0.01278), (0.2713, 0.4143, -0.01278), (0.2712, 0.4142, -0.01278), (0.2691, 0.4071, -0.01278), (0.1647, 0.4717, -0.01278), (0.1669, 0.4789, -0.01278), (0.1677, 0.4864, -0.01278), (0.1669, 0.494, -0.01278), (0.1647, 0.5012, -0.01278), (0.1612, 0.5079, -0.01278), (0.1564, 0.5137, -0.01278), (0.1505, 0.5185, -0.01278), (0.1438, 0.5221, -0.01278), (0.1366, 0.5243, -0.01278), (0.1291, 0.525, -0.01278), (0.1215, 0.5243, -0.01278), (0.1143, 0.5221, -0.01278), (0.1076, 0.5185, -0.01278), (0.1018, 0.5137, -0.01278), (0.09697, 0.5079, -0.01278), (0.09341, 0.5012, -0.01278), (0.09336, 0.5011, -0.01278), (0.09121, 0.494, -0.01278), (-0.03014, 0.5091, -0.01278), (-0.03233, 0.5164, -0.01278), (-0.0359, 0.523, -0.01278), (-0.0407, 0.5289, -0.01278), (-0.04655, 0.5337, -0.01278), (-0.05322, 0.5373, -0.01278), (-0.06046, 0.5395, -0.01278), (-0.068, 0.5402, -0.01278), (-0.07553, 0.5395, -0.01278), (-0.08277, 0.5373, -0.01278), (-0.08944, 0.5337, -0.01278), (-0.09529, 0.5289, -0.01278), (-0.1001, 0.523, -0.01278), (-0.1037, 0.5164, -0.01278), (-0.1037, 0.5162, -0.01278), (-0.1059, 0.5091, -0.01278), (-0.2218, 0.4614, -0.01278), (-0.2219, 0.4615, -0.01278), (-0.2266, 0.4673, -0.01278), (-0.2325, 0.4721, -0.01278), (-0.2392, 0.4756, -0.01278), (-0.2464, 0.4778, -0.01278), (-0.2539, 0.4786, -0.01278), (-0.2615, 0.4778, -0.01278), (-0.2687, 0.4756, -0.01278), (-0.2754, 0.4721, -0.01278), (-0.2812, 0.4673, -0.01278), (-0.286, 0.4614, -0.01278), (-0.2896, 0.4547, -0.01278), (-0.2897, 0.4546, -0.01278), (-0.2918, 0.4475, -0.01278), (-0.3831, 0.3427, -0.01278), (-0.3898, 0.3463, -0.01278), (-0.397, 0.3485, -0.01278), (-0.4045, 0.3492, -0.01278), (-0.4121, 0.3485, -0.01278), (-0.4193, 0.3463, -0.01278), (-0.426, 0.3427, -0.01278), (-0.4318, 0.3379, -0.01278), (-0.4366, 0.332, -0.01278), (-0.4402, 0.3254, -0.01278), (-0.4402, 0.3252, -0.01278), (-0.4424, 0.3181, -0.01278), (-0.4926, 0.1754, -0.01278), (-0.5001, 0.1746, -0.01278), (-0.5074, 0.1724, -0.01278), (-0.5141, 0.1689, -0.01278), (-0.5199, 0.1641, -0.01278), (-0.5247, 0.1582, -0.01278), (-0.5283, 0.1516, -0.01278), (-0.5305, 0.1443, -0.01278), (-0.5407, -0.03884, -0.01278), (-0.5443, -0.04551, -0.01278), (-0.5465, -0.05275, -0.01278)], [], [(0, 1, 2, 3, 4, 5, 6, 7, 8, 9, 10, 11, 12, 13, 14, 15, 16, 17, 18, 19), (0, 17, 16, 20, 21, 22, 23, 24, 25, 26, 27, 28, 29, 30, 31, 32, 33, 34, 35, 1), (19, 18, 36, 37), (0, 19, 37, 38), (17, 0, 38, 39), (18, 17, 39, 36), (38, 37, 36, 40, 41, 42, 43, 44, 45, 46, 47, 48, 49, 50, 51, 52, 53, 54, 55, 39), (39, 55, 56, 57, 58, 59, 60, 61, 62, 63, 64, 65, 66, 67, 68, 69, 70, 71, 40, 36), (59, 58, 26, 25), (60, 59, 25, 24), (58, 57, 27, 26), (61, 60, 24, 23), (57, 56, 28, 27), (62, 61, 23, 22), (56, 55, 29, 28), (63, 62, 22, 21), (55, 54, 30, 29), (64, 63, 21, 20), (54, 53, 31, 30), (65, 64, 20, 16), (53, 52, 32, 31), (66, 65, 16, 15), (52, 51, 33, 32), (67, 66, 15, 14), (51, 50, 34, 33), (68, 67, 14, 13), (50, 49, 35, 34), (69, 68, 13, 12), (49, 48, 1, 35), (70, 69, 12, 11), (48, 47, 2, 1), (71, 70, 11, 10), (47, 46, 3, 2), (40, 71, 10, 9), (46, 45, 4, 3), (41, 40, 9, 8), (45, 44, 5, 4), (42, 41, 8, 7), (44, 43, 6, 5), (43, 42, 7, 6), (72, 73, 74, 75, 76, 77, 78, 79, 80, 81, 82, 83, 84, 85, 86, 87, 88, 89, 90, 91, 92, 93, 94, 95, 96, 97, 98, 99, 100, 101, 102, 103, 104, 105, 106, 107, 108, 109, 110, 111, 112, 113, 114, 115, 116, 117, 118, 119, 120, 121, 122, 123, 124, 125, 126, 127, 128, 129, 130, 131, 132, 133, 134, 135, 136, 137, 138, 139, 140, 141, 142, 143, 144, 145, 146, 147, 148, 149, 150, 151, 152, 153, 154, 155, 156, 157, 158, 159, 160, 161, 162, 163, 164, 165, 166, 167, 168, 169, 170, 171, 172, 173, 174, 175, 176, 177, 178, 179, 180, 181, 182, 183, 184, 185, 186, 187, 188, 189, 190, 191, 192, 193, 194, 195, 196, 197, 198, 199, 200, 201, 202, 203, 204, 205, 206, 207, 208, 209, 210, 211, 212, 213, 214, 215, 216, 217, 218, 219, 220, 221, 222, 223, 224), (225, 166, 165, 226, 227, 228, 229, 230, 231, 232, 233, 234, 235, 236, 237, 238, 147, 146, 239, 240, 241, 242, 243, 244, 245, 246, 247, 248, 249, 125, 124, 250, 251, 252, 253, 254, 255, 256, 257, 101, 100, 258, 259, 260, 261, 262, 263, 264, 265, 266, 267, 268, 269, 270, 271, 81, 80, 272, 273, 274, 275, 276, 277, 278, 279, 280, 281, 282, 283, 284, 285, 286, 287, 218, 217, 288, 289, 290, 291, 292, 293, 294, 295, 296, 297, 298, 299, 300, 301, 302, 303, 304, 305, 306, 307, 308, 309, 310, 311, 312, 313, 314, 315, 316, 317, 318, 319, 320, 321, 322, 323, 324, 325, 326, 327, 328, 329, 330, 331, 332, 333, 334, 335, 336, 337, 338, 339, 340, 341, 342, 343, 344, 345, 346, 347, 348, 349, 350, 351, 352, 353, 354, 355, 356, 357, 358, 359, 360, 361, 362, 363, 364, 365, 366, 367, 368, 369, 370, 371, 372, 373, 374, 375, 376, 377, 378, 379, 380, 381, 382, 383, 384, 385, 386, 387, 388, 389, 390, 391, 392, 393, 394, 395, 396, 397, 398, 399, 400, 401, 402, 403, 404, 405, 406, 407, 408, 409, 410, 411, 412, 413, 414, 415, 416, 417, 418, 419, 420, 421, 422, 423, 424, 425, 426, 427, 428, 429, 430, 431, 432, 433, 434, 435, 436, 437, 438, 439, 440, 441, 442, 443, 444, 445, 446, 447, 448, 449, 450, 451, 452, 453, 454, 455, 456, 196, 195, 457, 458, 459, 460, 461, 462, 463, 464, 465, 466, 467, 468, 469, 470, 471, 472, 473, 474, 182, 181, 475, 476, 477, 478, 479, 480, 481, 482, 483, 484, 485, 486, 487, 488, 489), (207, 490, 491, 492, 493, 494, 495, 496, 497, 498, 446, 445, 499, 500, 501, 502, 503, 504, 505, 506, 507, 420, 419, 508, 509, 510, 511, 512, 513, 514, 515, 516, 395, 394, 517, 518, 519, 520, 521, 522, 523, 524, 525, 526, 527, 372, 371, 528, 529, 530, 531, 532, 533, 534, 535, 536, 537, 538, 539, 540, 541, 351, 350, 542, 543, 544, 545, 546, 547, 548, 549, 550, 551, 552, 553, 554, 555, 556, 333, 332, 557, 558, 559, 560, 561, 562, 563, 564, 565, 566, 567, 568, 569, 570, 571, 572, 573, 574, 316, 315, 575, 576, 577, 578, 579, 580, 581, 582, 583, 584, 585, 586, 587, 588, 589, 590, 591, 592, 593, 594, 595, 596, 597, 598, 599, 302, 301, 600, 601, 602, 603, 604, 605, 606, 607, 608, 609, 610, 611, 612, 613, 614, 615, 616, 617, 618, 619, 620, 621, 292, 291, 622, 623, 624, 625, 626, 627, 628, 629, 630, 631, 632, 633, 634, 635, 636, 637, 638, 639, 208), (640, 641, 642, 643, 644, 645, 646, 647, 648, 649, 650, 651, 652, 653, 654, 655, 656, 657, 658, 659, 660, 661, 662, 663, 664, 665, 666, 667, 668, 669, 670, 671, 672, 673, 674, 675, 676, 677, 678, 679, 680, 681, 682, 683, 684, 685, 686, 687, 688, 689, 690, 691, 692, 693, 694, 695, 696, 697, 698, 699, 700, 701, 702, 703, 704, 705, 706, 707, 708, 709, 710, 711, 712, 713, 714, 715, 716, 717, 718, 719, 720, 721, 722, 723, 724, 725, 726, 727, 728, 729, 730, 731, 732, 733, 734, 735, 736, 737, 738, 739, 740, 741, 742, 743, 744, 745, 746, 747, 748, 749, 750, 751, 752, 753, 754, 755, 756, 757, 758, 759, 760, 761, 762, 763, 764, 765, 766, 767, 768, 769, 770, 771, 772, 773, 774, 775, 776, 777, 778, 779, 780, 781, 782, 783, 784, 785, 786, 787, 788, 789, 790, 791, 792, 793, 794, 795, 796, 797, 798, 799, 800, 801, 802, 803, 804, 805, 806, 807, 808, 809, 810, 811, 812, 813, 814, 815, 816, 817, 818, 819, 820, 821, 822, 823, 824, 825, 826, 827, 828, 829, 830, 831, 832, 833, 834, 835, 836, 837, 838, 839, 840, 841, 842, 843, 844, 845, 846, 847, 848, 849, 850, 851, 852, 853, 854, 855, 856, 857, 858, 859, 860, 861, 862, 863, 864, 865, 866, 867, 868, 869, 870, 871, 872, 873, 874, 875, 876, 877, 878, 879, 880, 881, 882, 883, 884, 885, 886, 887, 888, 889, 890, 891, 892, 893, 894, 895, 896, 897, 898, 899, 900, 901, 902, 903, 904, 905, 906, 907, 908, 909), (910, 911, 912, 913, 914, 915, 916, 917, 918, 919, 920, 921, 922, 923, 924, 925, 926, 699, 698, 927, 928, 929, 930, 931, 932, 933, 934, 935, 936, 677, 676, 937, 938, 939, 940, 941, 942, 943, 944, 945, 946, 947, 948, 657, 656, 949, 950, 951, 952, 953, 954, 955, 956, 957, 958, 959, 960, 961, 962, 909, 908, 963, 964, 965, 966, 967, 968, 969, 970, 971, 972, 973, 974, 975, 976, 977, 978, 979, 894, 893, 980, 981, 982, 983, 984, 985, 986, 987, 988, 989, 990, 991, 992, 993, 994, 995, 996, 997, 998, 999, 881, 880, 1000, 1001, 1002, 1003, 1004, 1005, 1006, 1007, 1008, 1009, 1010, 1011, 1012, 1013, 1014, 1015, 1016, 1017, 1018, 1019, 1020, 1021), (917, 1022, 1023, 1024, 1025, 1026, 1027, 1028, 1029, 1030, 1031, 1032, 1033, 1034, 1035, 1036, 1037, 1014, 1013, 1038, 1039, 1040, 1041, 1042, 1043, 1044, 1045, 871, 870, 1046, 1047, 1048, 1049, 1050, 1051, 1052, 1053, 1054, 1055, 1056, 1057, 1058, 1059, 1060, 1061, 1062, 1063, 1064, 1065, 1066, 1067, 859, 858, 1068, 1069, 1070, 1071, 1072, 1073, 1074, 1075, 1076, 1077, 1078, 1079, 1080, 1081, 1082, 1083, 1084, 1085, 1086, 1087, 1088, 1089, 1090, 847, 846, 1091, 1092, 1093, 1094, 1095, 1096, 1097, 1098, 1099, 1100, 1101, 1102, 1103, 1104, 1105, 1106, 1107, 1108, 1109, 1110, 1111, 1112, 1113, 836, 835, 1114, 1115, 1116, 1117, 1118, 1119, 1120, 1121, 1122, 1123, 1124, 1125, 1126, 1127, 1128, 1129, 1130, 1131, 1132, 1133, 1134, 823, 822, 1135, 1136, 1137, 1138, 1139, 1140, 1141, 1142, 1143, 1144, 1145, 1146, 1147, 1148, 1149, 1150, 1151, 1152, 1153, 807, 806, 1154, 1155, 1156, 1157, 1158, 1159, 1160, 1161, 1162, 1163, 1164, 1165, 1166, 1167, 1168, 1169, 790, 789, 1170, 1171, 1172, 1173, 1174, 1175, 1176, 1177, 1178, 1179, 1180, 1181, 1182, 1183, 1184, 770, 769, 1185, 1186, 1187, 1188, 1189, 1190, 1191, 1192, 1193, 1194, 1195, 1196, 743, 742, 1197, 1198, 1199, 1200, 1201, 1202, 1203, 1204, 719, 718, 1205, 1206, 1207, 918), (274, 273, 1036, 1035), (275, 274, 1035, 1034), (273, 272, 1037, 1036), (276, 275, 1034, 1033), (272, 80, 1014, 1037), (277, 276, 1033, 1032), (80, 79, 1015, 1014), (278, 277, 1032, 1031), (79, 78, 1016, 1015), (279, 278, 1031, 1030), (78, 77, 1017, 1016), (280, 279, 1030, 1029), (77, 76, 1018, 1017), (281, 280, 1029, 1028), (76, 75, 1019, 1018), (282, 281, 1028, 1027), (75, 74, 1020, 1019), (283, 282, 1027, 1026), (74, 73, 1021, 1020), (284, 283, 1026, 1025), (73, 72, 910, 1021), (285, 284, 1025, 1024), (72, 224, 911, 910), (286, 285, 1024, 1023), (224, 223, 912, 911), (287, 286, 1023, 1022), (223, 222, 913, 912), (218, 287, 1022, 917), (222, 221, 914, 913), (219, 218, 917, 916), (221, 220, 915, 914), (220, 219, 916, 915), (738, 737, 604, 603), (739, 738, 603, 602), (737, 736, 605, 604), (740, 739, 602, 601), (736, 735, 606, 605), (741, 740, 601, 600), (735, 734, 607, 606), (742, 741, 600, 301), (734, 733, 608, 607), (1197, 742, 301, 300), (733, 732, 609, 608), (1198, 1197, 300, 299), (732, 731, 610, 609), (1199, 1198, 299, 298), (731, 730, 611, 610), (1200, 1199, 298, 297), (730, 729, 612, 611), (1201, 1200, 297, 296), (729, 728, 613, 612), (1202, 1201, 296, 295), (728, 727, 614, 613), (1203, 1202, 295, 294), (727, 726, 615, 614), (1204, 1203, 294, 293), (726, 725, 616, 615), (719, 1204, 293, 292), (725, 724, 617, 616), (720, 719, 292, 621), (724, 723, 618, 617), (721, 720, 621, 620), (723, 722, 619, 618), (722, 721, 620, 619), (709, 708, 631, 630), (710, 709, 630, 629), (708, 707, 632, 631), (711, 710, 629, 628), (707, 706, 633, 632), (712, 711, 628, 627), (706, 705, 634, 633), (713, 712, 627, 626), (705, 704, 635, 634), (714, 713, 626, 625), (704, 703, 636, 635), (715, 714, 625, 624), (703, 702, 637, 636), (716, 715, 624, 623), (702, 701, 638, 637), (717, 716, 623, 622), (701, 700, 639, 638), (718, 717, 622, 291), (700, 699, 208, 639), (1205, 718, 291, 290), (699, 926, 209, 208), (1206, 1205, 290, 289), (926, 925, 210, 209), (1207, 1206, 289, 288), (925, 924, 211, 210), (918, 1207, 288, 217), (924, 923, 212, 211), (919, 918, 217, 216), (923, 922, 213, 212), (920, 919, 216, 215), (922, 921, 214, 213), (921, 920, 215, 214), (685, 684, 450, 449), (686, 685, 449, 448), (684, 683, 451, 450), (687, 686, 448, 447), (683, 682, 452, 451), (688, 687, 447, 446), (682, 681, 453, 452), (689, 688, 446, 498), (681, 680, 454, 453), (690, 689, 498, 497), (680, 679, 455, 454), (691, 690, 497, 496), (679, 678, 456, 455), (692, 691, 496, 495), (678, 677, 196, 456), (693, 692, 495, 494), (677, 936, 197, 196), (694, 693, 494, 493), (936, 935, 198, 197), (695, 694, 493, 492), (935, 934, 199, 198), (696, 695, 492, 491), (934, 933, 200, 199), (697, 696, 491, 490), (933, 932, 201, 200), (698, 697, 490, 207), (932, 931, 202, 201), (927, 698, 207, 206), (931, 930, 203, 202), (928, 927, 206, 205), (930, 929, 204, 203), (929, 928, 205, 204), (663, 662, 470, 469), (664, 663, 469, 468), (662, 661, 471, 470), (665, 664, 468, 467), (661, 660, 472, 471), (666, 665, 467, 466), (660, 659, 473, 472), (667, 666, 466, 465), (659, 658, 474, 473), (668, 667, 465, 464), (658, 657, 182, 474), (669, 668, 464, 463), (657, 948, 183, 182), (670, 669, 463, 462), (948, 947, 184, 183), (671, 670, 462, 461), (947, 946, 185, 184), (672, 671, 461, 460), (946, 945, 186, 185), (673, 672, 460, 459), (945, 944, 187, 186), (674, 673, 459, 458), (944, 943, 188, 187), (675, 674, 458, 457), (943, 942, 189, 188), (676, 675, 457, 195), (942, 941, 190, 189), (937, 676, 195, 194), (941, 940, 191, 190), (938, 937, 194, 193), (940, 939, 192, 191), (939, 938, 193, 192), (643, 642, 488, 487), (644, 643, 487, 486), (642, 641, 489, 488), (645, 644, 486, 485), (641, 640, 225, 489), (646, 645, 485, 484), (640, 909, 166, 225), (647, 646, 484, 483), (909, 962, 167, 166), (648, 647, 483, 482), (962, 961, 168, 167), (649, 648, 482, 481), (961, 960, 169, 168), (650, 649, 481, 480), (960, 959, 170, 169), (651, 650, 480, 479), (959, 958, 171, 170), (652, 651, 479, 478), (958, 957, 172, 171), (653, 652, 478, 477), (957, 956, 173, 172), (654, 653, 477, 476), (956, 955, 174, 173), (655, 654, 476, 475), (955, 954, 175, 174), (656, 655, 475, 181), (954, 953, 176, 175), (949, 656, 181, 180), (953, 952, 177, 176), (950, 949, 180, 179), (952, 951, 178, 177), (951, 950, 179, 178), (895, 894, 147, 238), (896, 895, 238, 237), (894, 979, 148, 147), (897, 896, 237, 236), (979, 978, 149, 148), (898, 897, 236, 235), (978, 977, 150, 149), (899, 898, 235, 234), (977, 976, 151, 150), (900, 899, 234, 233), (976, 975, 152, 151), (901, 900, 233, 232), (975, 974, 153, 152), (902, 901, 232, 231), (974, 973, 154, 153), (903, 902, 231, 230), (973, 972, 155, 154), (904, 903, 230, 229), (972, 971, 156, 155), (905, 904, 229, 228), (971, 970, 157, 156), (906, 905, 228, 227), (970, 969, 158, 157), (907, 906, 227, 226), (969, 968, 159, 158), (908, 907, 226, 165), (968, 967, 160, 159), (963, 908, 165, 164), (967, 966, 161, 160), (964, 963, 164, 163), (966, 965, 162, 161), (965, 964, 163, 162), (999, 998, 127, 126), (881, 999, 126, 125), (998, 997, 128, 127), (882, 881, 125, 249), (997, 996, 129, 128), (883, 882, 249, 248), (996, 995, 130, 129), (884, 883, 248, 247), (995, 994, 131, 130), (885, 884, 247, 246), (994, 993, 132, 131), (886, 885, 246, 245), (993, 992, 133, 132), (887, 886, 245, 244), (992, 991, 134, 133), (888, 887, 244, 243), (991, 990, 135, 134), (889, 888, 243, 242), (990, 989, 136, 135), (890, 889, 242, 241), (989, 988, 137, 136), (891, 890, 241, 240), (988, 987, 138, 137), (892, 891, 240, 239), (987, 986, 139, 138), (893, 892, 239, 146), (986, 985, 140, 139), (980, 893, 146, 145), (985, 984, 141, 140), (981, 980, 145, 144), (984, 983, 142, 141), (982, 981, 144, 143), (983, 982, 143, 142), (1042, 1041, 106, 105), (1043, 1042, 105, 104), (1041, 1040, 107, 106), (1044, 1043, 104, 103), (1040, 1039, 108, 107), (1045, 1044, 103, 102), (1039, 1038, 109, 108), (871, 1045, 102, 101), (1038, 1013, 110, 109), (872, 871, 101, 257), (1013, 1012, 111, 110), (873, 872, 257, 256), (1012, 1011, 112, 111), (874, 873, 256, 255), (1011, 1010, 113, 112), (875, 874, 255, 254), (1010, 1009, 114, 113), (876, 875, 254, 253), (1009, 1008, 115, 114), (877, 876, 253, 252), (1008, 1007, 116, 115), (878, 877, 252, 251), (1007, 1006, 117, 116), (879, 878, 251, 250), (1006, 1005, 118, 117), (880, 879, 250, 124), (1005, 1004, 119, 118), (1000, 880, 124, 123), (1004, 1003, 120, 119), (1001, 1000, 123, 122), (1003, 1002, 121, 120), (1002, 1001, 122, 121), (1065, 1064, 81, 271), (1066, 1065, 271, 270), (1064, 1063, 82, 81), (1067, 1066, 270, 269), (1063, 1062, 83, 82), (859, 1067, 269, 268), (1062, 1061, 84, 83), (860, 859, 268, 267), (1061, 1060, 85, 84), (861, 860, 267, 266), (1060, 1059, 86, 85), (862, 861, 266, 265), (1059, 1058, 87, 86), (863, 862, 265, 264), (1058, 1057, 88, 87), (864, 863, 264, 263), (1057, 1056, 89, 88), (865, 864, 263, 262), (1056, 1055, 90, 89), (866, 865, 262, 261), (1055, 1054, 91, 90), (867, 866, 261, 260), (1054, 1053, 92, 91), (868, 867, 260, 259), (1053, 1052, 93, 92), (869, 868, 259, 258), (1052, 1051, 94, 93), (870, 869, 258, 100), (1051, 1050, 95, 94), (1046, 870, 100, 99), (1050, 1049, 96, 95), (1047, 1046, 99, 98), (1049, 1048, 97, 96), (1048, 1047, 98, 97), (1077, 1076, 435, 434), (1078, 1077, 434, 433), (1076, 1075, 436, 435), (1079, 1078, 433, 432), (1075, 1074, 437, 436), (1080, 1079, 432, 431), (1074, 1073, 438, 437), (1081, 1080, 431, 430), (1073, 1072, 439, 438), (1082, 1081, 430, 429), (1072, 1071, 440, 439), (1083, 1082, 429, 428), (1071, 1070, 441, 440), (1084, 1083, 428, 427), (1070, 1069, 442, 441), (1085, 1084, 427, 426), (1069, 1068, 443, 442), (1086, 1085, 426, 425), (1068, 858, 444, 443), (1087, 1086, 425, 424), (858, 857, 445, 444), (1088, 1087, 424, 423), (857, 856, 499, 445), (1089, 1088, 423, 422), (856, 855, 500, 499), (1090, 1089, 422, 421), (855, 854, 501, 500), (847, 1090, 421, 420), (854, 853, 502, 501), (848, 847, 420, 507), (853, 852, 503, 502), (849, 848, 507, 506), (852, 851, 504, 503), (850, 849, 506, 505), (851, 850, 505, 504), (1100, 1099, 410, 409), (1101, 1100, 409, 408), (1099, 1098, 411, 410), (1102, 1101, 408, 407), (1098, 1097, 412, 411), (1103, 1102, 407, 406), (1097, 1096, 413, 412), (1104, 1103, 406, 405), (1096, 1095, 414, 413), (1105, 1104, 405, 404), (1095, 1094, 415, 414), (1106, 1105, 404, 403), (1094, 1093, 416, 415), (1107, 1106, 403, 402), (1093, 1092, 417, 416), (1108, 1107, 402, 401), (1092, 1091, 418, 417), (1109, 1108, 401, 400), (1091, 846, 419, 418), (1110, 1109, 400, 399), (846, 845, 508, 419), (1111, 1110, 399, 398), (845, 844, 509, 508), (1112, 1111, 398, 397), (844, 843, 510, 509), (1113, 1112, 397, 396), (843, 842, 511, 510), (836, 1113, 396, 395), (842, 841, 512, 511), (837, 836, 395, 516), (841, 840, 513, 512), (838, 837, 516, 515), (840, 839, 514, 513), (839, 838, 515, 514), (1121, 1120, 387, 386), (1122, 1121, 386, 385), (1120, 1119, 388, 387), (1123, 1122, 385, 384), (1119, 1118, 389, 388), (1124, 1123, 384, 383), (1118, 1117, 390, 389), (1125, 1124, 383, 382), (1117, 1116, 391, 390), (1126, 1125, 382, 381), (1116, 1115, 392, 391), (1127, 1126, 381, 380), (1115, 1114, 393, 392), (1128, 1127, 380, 379), (1114, 835, 394, 393), (1129, 1128, 379, 378), (835, 834, 517, 394), (1130, 1129, 378, 377), (834, 833, 518, 517), (1131, 1130, 377, 376), (833, 832, 519, 518), (1132, 1131, 376, 375), (832, 831, 520, 519), (1133, 1132, 375, 374), (831, 830, 521, 520), (1134, 1133, 374, 373), (830, 829, 522, 521), (823, 1134, 373, 372), (829, 828, 523, 522), (824, 823, 372, 527), (828, 827, 524, 523), (825, 824, 527, 526), (827, 826, 525, 524), (826, 825, 526, 525), (1140, 1139, 366, 365), (1141, 1140, 365, 364), (1139, 1138, 367, 366), (1142, 1141, 364, 363), (1138, 1137, 368, 367), (1143, 1142, 363, 362), (1137, 1136, 369, 368), (1144, 1143, 362, 361), (1136, 1135, 370, 369), (1145, 1144, 361, 360), (1135, 822, 371, 370), (1146, 1145, 360, 359), (822, 821, 528, 371), (1147, 1146, 359, 358), (821, 820, 529, 528), (1148, 1147, 358, 357), (820, 819, 530, 529), (1149, 1148, 357, 356), (819, 818, 531, 530), (1150, 1149, 356, 355), (818, 817, 532, 531), (1151, 1150, 355, 354), (817, 816, 533, 532), (1152, 1151, 354, 353), (816, 815, 534, 533), (1153, 1152, 353, 352), (815, 814, 535, 534), (807, 1153, 352, 351), (814, 813, 536, 535), (808, 807, 351, 541), (813, 812, 537, 536), (809, 808, 541, 540), (812, 811, 538, 537), (810, 809, 540, 539), (811, 810, 539, 538), (1156, 1155, 348, 347), (1157, 1156, 347, 346), (1155, 1154, 349, 348), (1158, 1157, 346, 345), (1154, 806, 350, 349), (1159, 1158, 345, 344), (806, 805, 542, 350), (1160, 1159, 344, 343), (805, 804, 543, 542), (1161, 1160, 343, 342), (804, 803, 544, 543), (1162, 1161, 342, 341), (803, 802, 545, 544), (1163, 1162, 341, 340), (802, 801, 546, 545), (1164, 1163, 340, 339), (801, 800, 547, 546), (1165, 1164, 339, 338), (800, 799, 548, 547), (1166, 1165, 338, 337), (799, 798, 549, 548), (1167, 1166, 337, 336), (798, 797, 550, 549), (1168, 1167, 336, 335), (797, 796, 551, 550), (1169, 1168, 335, 334), (796, 795, 552, 551), (790, 1169, 334, 333), (795, 794, 553, 552), (791, 790, 333, 556), (794, 793, 554, 553), (792, 791, 556, 555), (793, 792, 555, 554), (1170, 789, 332, 331), (1171, 1170, 331, 330), (789, 788, 557, 332), (1172, 1171, 330, 329), (788, 787, 558, 557), (1173, 1172, 329, 328), (787, 786, 559, 558), (1174, 1173, 328, 327), (786, 785, 560, 559), (1175, 1174, 327, 326), (785, 784, 561, 560), (1176, 1175, 326, 325), (784, 783, 562, 561), (1177, 1176, 325, 324), (783, 782, 563, 562), (1178, 1177, 324, 323), (782, 781, 564, 563), (1179, 1178, 323, 322), (781, 780, 565, 564), (1180, 1179, 322, 321), (780, 779, 566, 565), (1181, 1180, 321, 320), (779, 778, 567, 566), (1182, 1181, 320, 319), (778, 777, 568, 567), (1183, 1182, 319, 318), (777, 776, 569, 568), (1184, 1183, 318, 317), (776, 775, 570, 569), (770, 1184, 317, 316), (775, 774, 571, 570), (771, 770, 316, 574), (774, 773, 572, 571), (772, 771, 574, 573), (773, 772, 573, 572), (767, 766, 577, 576), (768, 767, 576, 575), (766, 765, 578, 577), (769, 768, 575, 315), (765, 764, 579, 578), (1185, 769, 315, 314), (764, 763, 580, 579), (1186, 1185, 314, 313), (763, 762, 581, 580), (1187, 1186, 313, 312), (762, 761, 582, 581), (1188, 1187, 312, 311), (761, 760, 583, 582), (1189, 1188, 311, 310), (760, 759, 584, 583), (1190, 1189, 310, 309), (759, 758, 585, 584), (1191, 1190, 309, 308), (758, 757, 586, 585), (1192, 1191, 308, 307), (757, 756, 587, 586), (1193, 1192, 307, 306), (756, 755, 588, 587), (1194, 1193, 306, 305), (755, 754, 589, 588), (1195, 1194, 305, 304), (754, 753, 590, 589), (1196, 1195, 304, 303), (753, 752, 591, 590), (743, 1196, 303, 302), (752, 751, 592, 591), (744, 743, 302, 599), (751, 750, 593, 592), (745, 744, 599, 598), (750, 749, 594, 593), (746, 745, 598, 597), (749, 748, 595, 594), (747, 746, 597, 596), (748, 747, 596, 595)])
me_plane.use_remesh_preserve_volume = False
me_plane.use_remesh_preserve_attributes = False
me_plane.use_mirror_vertex_groups = False
me_plane.update()

# ---- objects
ob_deckegullirund = bpy.data.objects.new('DeckeGulliRund', me_plane)

# ---- transforms, parenting, visibility, modifiers, constraints
ob_deckegullirund.location = (0.0, 0.0, 0.0)
ob_deckegullirund.lineart.crease_threshold = 0.0

# ---- collection membership
col_collection_1.objects.link(ob_deckegullirund)

# ---- scene / render settings (as saved in the file)
scene.frame_start = 1; scene.frame_end = 250; scene.frame_set(1)
scene.render.engine = 'BLENDER_EEVEE_NEXT'
scene.render.resolution_percentage = 50
scene.render.dither_intensity = 0.0
scene.cycles.use_denoising = False
scene.cycles.samples = 10
scene.cycles.sampling_pattern = 'TABULATED_SOBOL'
scene.cycles.light_sampling_threshold = 0.0
scene.cycles.use_adaptive_sampling = False
scene.cycles.use_light_tree = False
scene.cycles.blur_glossy = 0.0
scene.cycles.volume_bounces = 1
scene.cycles.pixel_filter_type = 'GAUSSIAN'
scene.cycles.sample_clamp_indirect = 0.0
scene.view_settings.view_transform = 'Standard'
bpy.context.view_layer.update()

# ---- added for rendering (the .blend has no active camera and no usable light): camera, sun
cam_auto = bpy.data.cameras.new('AutoCamera')
cam_auto.lens = 50.0
cam_auto.sensor_width = 36.0
cam_auto.clip_end = 1000.0
ob_auto_camera = bpy.data.objects.new('AutoCamera', cam_auto)
scene.collection.objects.link(ob_auto_camera)
ob_auto_camera.location = (2.61697, -3.14036, 2.08858)
ob_auto_camera.rotation_euler = (1.09748, -7.21219e-08, 0.694738)
scene.camera = ob_auto_camera
light_auto_sun = bpy.data.lights.new('AutoSun', 'SUN')
light_auto_sun.energy = 3.0
light_auto_sun.angle = 0.0523599
ob_auto_sun = bpy.data.objects.new('AutoSun', light_auto_sun)
scene.collection.objects.link(ob_auto_sun)
ob_auto_sun.rotation_euler = (0.872665, 0.174533, 0.523599)
bpy.context.view_layer.update()
